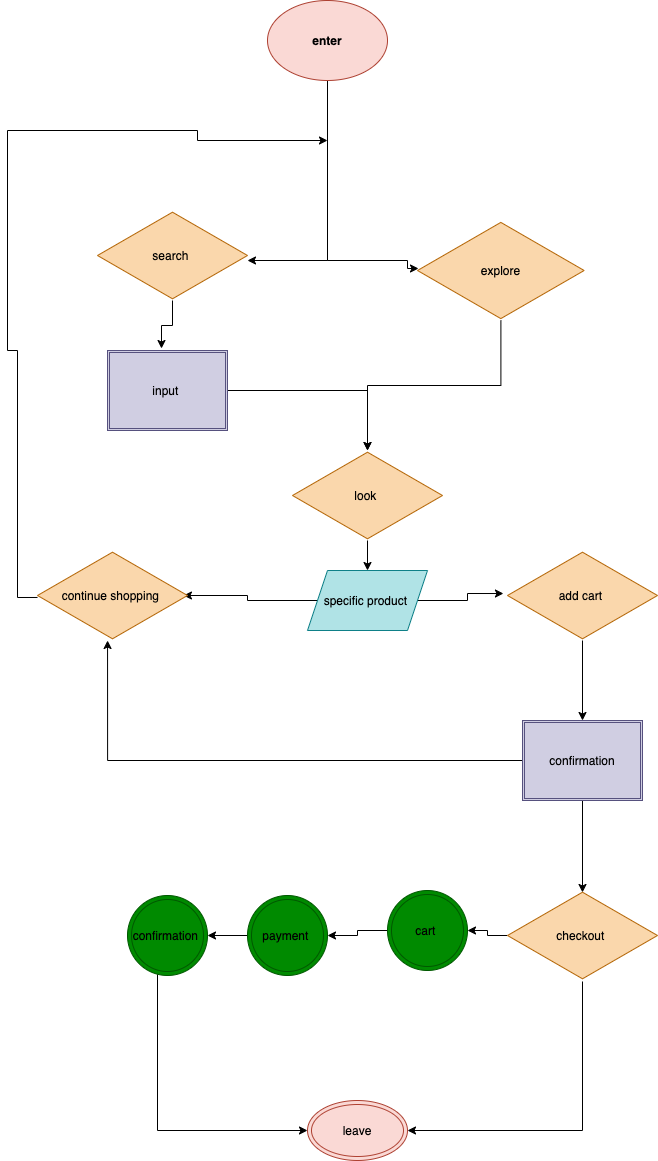

The diagram above was exported from draw.io. Its source (the exported page's mxGraphModel, read from the mxfile embedded in the PNG):
<mxGraphModel dx="913" dy="608" grid="1" gridSize="10" guides="1" tooltips="1" connect="1" arrows="1" fold="1" page="1" pageScale="1" pageWidth="850" pageHeight="1100" math="0" shadow="0">
  <root>
    <mxCell id="0" />
    <mxCell id="1" parent="0" />
    <mxCell id="14" style="edgeStyle=orthogonalEdgeStyle;rounded=0;orthogonalLoop=1;jettySize=auto;html=1;exitX=0.5;exitY=1;exitDx=0;exitDy=0;" edge="1" parent="1" source="2">
      <mxGeometry relative="1" as="geometry">
        <mxPoint x="350" y="270" as="targetPoint" />
        <mxPoint x="460" y="250" as="sourcePoint" />
        <Array as="points">
          <mxPoint x="430" y="80" />
          <mxPoint x="430" y="270" />
        </Array>
      </mxGeometry>
    </mxCell>
    <mxCell id="15" style="edgeStyle=orthogonalEdgeStyle;rounded=0;orthogonalLoop=1;jettySize=auto;html=1;entryX=0.006;entryY=0.48;entryDx=0;entryDy=0;entryPerimeter=0;startArrow=none;" edge="1" parent="1" target="4">
      <mxGeometry relative="1" as="geometry">
        <mxPoint x="510" y="290" as="targetPoint" />
        <mxPoint x="430" y="220" as="sourcePoint" />
        <Array as="points">
          <mxPoint x="430" y="270" />
          <mxPoint x="510" y="270" />
          <mxPoint x="510" y="278" />
        </Array>
      </mxGeometry>
    </mxCell>
    <mxCell id="2" value="&lt;b&gt;&lt;font color=&quot;#000000&quot;&gt;enter&lt;/font&gt;&lt;/b&gt;" style="ellipse;whiteSpace=wrap;html=1;fillColor=#fad9d5;strokeColor=#ae4132;" vertex="1" parent="1">
      <mxGeometry x="370" y="10" width="120" height="80" as="geometry" />
    </mxCell>
    <mxCell id="9" style="edgeStyle=orthogonalEdgeStyle;rounded=0;orthogonalLoop=1;jettySize=auto;html=1;entryX=0.45;entryY=-0.025;entryDx=0;entryDy=0;entryPerimeter=0;" edge="1" parent="1" source="3" target="5">
      <mxGeometry relative="1" as="geometry" />
    </mxCell>
    <mxCell id="3" value="&lt;font color=&quot;#000000&quot;&gt;search&amp;nbsp;&lt;/font&gt;" style="html=1;whiteSpace=wrap;aspect=fixed;shape=isoRectangle;fillColor=#fad7ac;strokeColor=#b46504;" vertex="1" parent="1">
      <mxGeometry x="200" y="220" width="150" height="90" as="geometry" />
    </mxCell>
    <mxCell id="11" style="edgeStyle=orthogonalEdgeStyle;rounded=0;orthogonalLoop=1;jettySize=auto;html=1;" edge="1" parent="1" source="4" target="10">
      <mxGeometry relative="1" as="geometry" />
    </mxCell>
    <mxCell id="4" value="&lt;font color=&quot;#000000&quot;&gt;explore&lt;/font&gt;" style="html=1;whiteSpace=wrap;aspect=fixed;shape=isoRectangle;fillColor=#fad7ac;strokeColor=#b46504;" vertex="1" parent="1">
      <mxGeometry x="520" y="230" width="166.67" height="100" as="geometry" />
    </mxCell>
    <mxCell id="12" style="edgeStyle=orthogonalEdgeStyle;rounded=0;orthogonalLoop=1;jettySize=auto;html=1;" edge="1" parent="1" source="5" target="10">
      <mxGeometry relative="1" as="geometry" />
    </mxCell>
    <mxCell id="5" value="&lt;font color=&quot;#000000&quot;&gt;input&amp;nbsp;&lt;/font&gt;" style="shape=ext;double=1;rounded=0;whiteSpace=wrap;html=1;fillColor=#d0cee2;strokeColor=#56517e;" vertex="1" parent="1">
      <mxGeometry x="210" y="360" width="120" height="80" as="geometry" />
    </mxCell>
    <mxCell id="19" style="edgeStyle=orthogonalEdgeStyle;rounded=0;orthogonalLoop=1;jettySize=auto;html=1;entryX=0.5;entryY=0;entryDx=0;entryDy=0;" edge="1" parent="1" source="10" target="18">
      <mxGeometry relative="1" as="geometry" />
    </mxCell>
    <mxCell id="10" value="&lt;font color=&quot;#000000&quot;&gt;look&amp;nbsp;&lt;/font&gt;" style="html=1;whiteSpace=wrap;aspect=fixed;shape=isoRectangle;fillColor=#fad7ac;strokeColor=#b46504;" vertex="1" parent="1">
      <mxGeometry x="395" y="460" width="150" height="90" as="geometry" />
    </mxCell>
    <mxCell id="22" style="edgeStyle=orthogonalEdgeStyle;rounded=0;orthogonalLoop=1;jettySize=auto;html=1;entryX=-0.027;entryY=0.478;entryDx=0;entryDy=0;entryPerimeter=0;" edge="1" parent="1" source="18" target="21">
      <mxGeometry relative="1" as="geometry" />
    </mxCell>
    <mxCell id="23" style="edgeStyle=orthogonalEdgeStyle;rounded=0;orthogonalLoop=1;jettySize=auto;html=1;entryX=0.973;entryY=0.5;entryDx=0;entryDy=0;entryPerimeter=0;" edge="1" parent="1" source="18" target="20">
      <mxGeometry relative="1" as="geometry" />
    </mxCell>
    <mxCell id="18" value="&lt;font color=&quot;#000000&quot;&gt;specific product&amp;nbsp;&lt;/font&gt;" style="shape=parallelogram;perimeter=parallelogramPerimeter;whiteSpace=wrap;html=1;fixedSize=1;fillColor=#b0e3e6;strokeColor=#0e8088;" vertex="1" parent="1">
      <mxGeometry x="410" y="580" width="120" height="60" as="geometry" />
    </mxCell>
    <mxCell id="27" style="edgeStyle=orthogonalEdgeStyle;rounded=0;orthogonalLoop=1;jettySize=auto;html=1;exitX=0;exitY=0.522;exitDx=0;exitDy=0;exitPerimeter=0;" edge="1" parent="1" source="20">
      <mxGeometry relative="1" as="geometry">
        <mxPoint x="430" y="150" as="targetPoint" />
        <Array as="points">
          <mxPoint x="120" y="607" />
          <mxPoint x="120" y="360" />
          <mxPoint x="110" y="360" />
          <mxPoint x="110" y="140" />
          <mxPoint x="300" y="140" />
          <mxPoint x="300" y="150" />
        </Array>
      </mxGeometry>
    </mxCell>
    <mxCell id="20" value="&lt;font color=&quot;#000000&quot;&gt;continue shopping&amp;nbsp;&lt;/font&gt;" style="html=1;whiteSpace=wrap;aspect=fixed;shape=isoRectangle;fillColor=#fad7ac;strokeColor=#b46504;" vertex="1" parent="1">
      <mxGeometry x="140" y="560" width="150" height="90" as="geometry" />
    </mxCell>
    <mxCell id="25" style="edgeStyle=orthogonalEdgeStyle;rounded=0;orthogonalLoop=1;jettySize=auto;html=1;entryX=0.5;entryY=0;entryDx=0;entryDy=0;" edge="1" parent="1" source="21" target="24">
      <mxGeometry relative="1" as="geometry" />
    </mxCell>
    <mxCell id="21" value="&lt;font color=&quot;#000000&quot;&gt;add cart&amp;nbsp;&lt;/font&gt;" style="html=1;whiteSpace=wrap;aspect=fixed;shape=isoRectangle;fillColor=#fad7ac;strokeColor=#b46504;" vertex="1" parent="1">
      <mxGeometry x="610" y="560" width="150" height="90" as="geometry" />
    </mxCell>
    <mxCell id="26" style="edgeStyle=orthogonalEdgeStyle;rounded=0;orthogonalLoop=1;jettySize=auto;html=1;entryX=0.467;entryY=1;entryDx=0;entryDy=0;entryPerimeter=0;" edge="1" parent="1" source="24" target="20">
      <mxGeometry relative="1" as="geometry" />
    </mxCell>
    <mxCell id="31" style="edgeStyle=orthogonalEdgeStyle;rounded=0;orthogonalLoop=1;jettySize=auto;html=1;entryX=0.5;entryY=0.022;entryDx=0;entryDy=0;entryPerimeter=0;" edge="1" parent="1" source="24" target="30">
      <mxGeometry relative="1" as="geometry" />
    </mxCell>
    <mxCell id="24" value="&lt;font color=&quot;#000000&quot;&gt;confirmation&lt;/font&gt;" style="shape=ext;double=1;rounded=0;whiteSpace=wrap;html=1;fillColor=#d0cee2;strokeColor=#56517e;" vertex="1" parent="1">
      <mxGeometry x="625" y="730" width="120" height="80" as="geometry" />
    </mxCell>
    <mxCell id="37" style="edgeStyle=orthogonalEdgeStyle;rounded=0;orthogonalLoop=1;jettySize=auto;html=1;entryX=1;entryY=0.5;entryDx=0;entryDy=0;exitX=0.5;exitY=1.011;exitDx=0;exitDy=0;exitPerimeter=0;" edge="1" parent="1" source="30" target="36">
      <mxGeometry relative="1" as="geometry" />
    </mxCell>
    <mxCell id="38" style="edgeStyle=orthogonalEdgeStyle;rounded=0;orthogonalLoop=1;jettySize=auto;html=1;entryX=1;entryY=0.5;entryDx=0;entryDy=0;" edge="1" parent="1" source="30" target="32">
      <mxGeometry relative="1" as="geometry" />
    </mxCell>
    <mxCell id="30" value="&lt;font color=&quot;#000000&quot;&gt;checkout&amp;nbsp;&lt;/font&gt;" style="html=1;whiteSpace=wrap;aspect=fixed;shape=isoRectangle;fillColor=#fad7ac;strokeColor=#b46504;" vertex="1" parent="1">
      <mxGeometry x="610" y="900" width="150" height="90" as="geometry" />
    </mxCell>
    <mxCell id="39" style="edgeStyle=orthogonalEdgeStyle;rounded=0;orthogonalLoop=1;jettySize=auto;html=1;entryX=1;entryY=0.5;entryDx=0;entryDy=0;" edge="1" parent="1" source="32" target="33">
      <mxGeometry relative="1" as="geometry" />
    </mxCell>
    <mxCell id="32" value="&lt;font color=&quot;#000000&quot;&gt;cart&amp;nbsp;&lt;/font&gt;" style="ellipse;shape=doubleEllipse;whiteSpace=wrap;html=1;aspect=fixed;fillColor=#008a00;strokeColor=#005700;fontColor=#ffffff;" vertex="1" parent="1">
      <mxGeometry x="490" y="900" width="80" height="80" as="geometry" />
    </mxCell>
    <mxCell id="40" style="edgeStyle=orthogonalEdgeStyle;rounded=0;orthogonalLoop=1;jettySize=auto;html=1;entryX=1;entryY=0.5;entryDx=0;entryDy=0;" edge="1" parent="1" source="33" target="34">
      <mxGeometry relative="1" as="geometry" />
    </mxCell>
    <mxCell id="33" value="&lt;font color=&quot;#000000&quot;&gt;payment&amp;nbsp;&lt;/font&gt;" style="ellipse;shape=doubleEllipse;whiteSpace=wrap;html=1;aspect=fixed;fillColor=#008a00;strokeColor=#005700;fontColor=#ffffff;" vertex="1" parent="1">
      <mxGeometry x="350" y="905" width="80" height="80" as="geometry" />
    </mxCell>
    <mxCell id="42" style="edgeStyle=orthogonalEdgeStyle;rounded=0;orthogonalLoop=1;jettySize=auto;html=1;entryX=0;entryY=0.5;entryDx=0;entryDy=0;" edge="1" parent="1" source="34" target="36">
      <mxGeometry relative="1" as="geometry">
        <mxPoint x="260" y="1200" as="targetPoint" />
        <Array as="points">
          <mxPoint x="260" y="1140" />
        </Array>
      </mxGeometry>
    </mxCell>
    <mxCell id="34" value="&lt;font color=&quot;#000000&quot;&gt;confirmation&amp;nbsp;&lt;/font&gt;" style="ellipse;shape=doubleEllipse;whiteSpace=wrap;html=1;aspect=fixed;fillColor=#008a00;strokeColor=#005700;fontColor=#ffffff;" vertex="1" parent="1">
      <mxGeometry x="230" y="905" width="80" height="80" as="geometry" />
    </mxCell>
    <mxCell id="36" value="&lt;font color=&quot;#000000&quot;&gt;leave&lt;/font&gt;" style="ellipse;shape=doubleEllipse;whiteSpace=wrap;html=1;fillColor=#fad9d5;strokeColor=#ae4132;" vertex="1" parent="1">
      <mxGeometry x="410" y="1110" width="100" height="60" as="geometry" />
    </mxCell>
  </root>
</mxGraphModel>